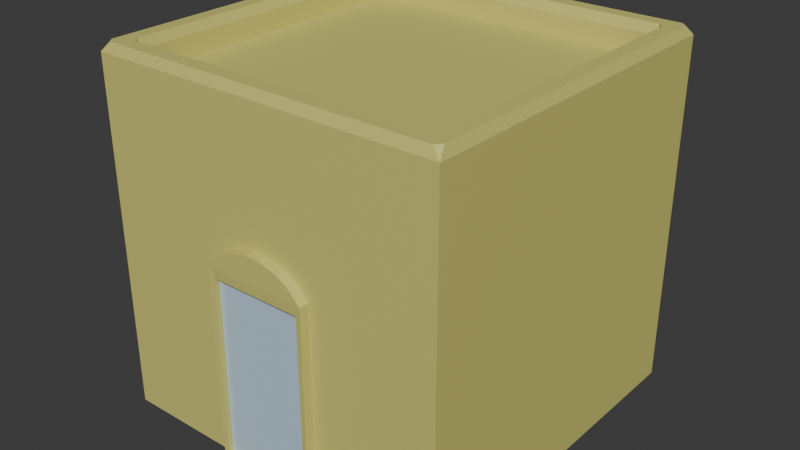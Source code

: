 # Source: house.blend  (saved by Blender 4.0.36; exported with 4.5.12 LTS)
import bpy
from mathutils import Matrix  # noqa: F401  (used for matrix-valued properties, if any)

bpy.ops.wm.read_factory_settings(use_empty=True)
scene = bpy.context.scene
scene.name = 'Scene'

# ---- collections
col_collection = bpy.data.collections.new('Collection'); scene.collection.children.link(col_collection)

# ---- materials (node trees are filled in below, after node groups)
mat_doormat = bpy.data.materials.new('doorMat')
mat_doormat.use_transparent_shadow = False
mat_material_002 = bpy.data.materials.new('Material.002')
mat_material_002.use_transparent_shadow = False

# ---- material node trees
mat_doormat.use_nodes = True; mat_doormat.node_tree.nodes.clear()
_N = mat_doormat.node_tree.nodes; _L = mat_doormat.node_tree.links
n0 = _N.new('ShaderNodeBsdfPrincipled'); n0.name = 'Principled BSDF'; n0.location = (10, 300)
n0.inputs[0].default_value = (0.5212, 0.6744, 0.8063, 1.0)
n0.inputs[3].default_value = 1.45
n1 = _N.new('ShaderNodeOutputMaterial'); n1.name = 'Material Output'; n1.location = (300, 300)
_L.new(n0.outputs[0], n1.inputs[0])
n1.is_active_output = True
mat_material_002.use_nodes = True; mat_material_002.node_tree.nodes.clear()
_N = mat_material_002.node_tree.nodes; _L = mat_material_002.node_tree.links
n0 = _N.new('ShaderNodeBsdfPrincipled'); n0.name = 'Principled BSDF'; n0.location = (10, 300)
n0.inputs[0].default_value = (0.6605, 0.6218, 0.1767, 1.0)
n0.inputs[3].default_value = 1.45
n1 = _N.new('ShaderNodeOutputMaterial'); n1.name = 'Material Output'; n1.location = (300, 300)
_L.new(n0.outputs[0], n1.inputs[0])
n1.is_active_output = True

# ---- world
world_world = bpy.data.worlds.new('World'); scene.world = world_world
world_world.use_nodes = True; world_world.node_tree.nodes.clear()
_N = world_world.node_tree.nodes; _L = world_world.node_tree.links
n0 = _N.new('ShaderNodeOutputWorld'); n0.name = 'World Output'; n0.location = (300, 300)
n1 = _N.new('ShaderNodeBackground'); n1.name = 'Background'; n1.location = (10, 300)
n1.inputs[0].default_value = (0.05088, 0.05088, 0.05088, 1.0)
_L.new(n1.outputs[0], n0.inputs[0])
n0.is_active_output = True
world_world.color = (0.05088, 0.05088, 0.05088)
world_world.use_sun_shadow = False
world_world.sun_shadow_jitter_overblur = 0.0

# ---- meshes
me_cube_001 = bpy.data.meshes.new('Cube.001')
me_cube_001.from_pydata([(-0.525, -15.98, -0.03796), (-0.525, -15.98, 1.992), (-0.525, -15.18, -0.007913), (-0.525, -15.18, 1.992), (0.525, -15.98, -0.03796), (0.525, -15.98, 1.992), (0.525, -15.18, -0.007913), (0.525, -15.18, 1.992), (-0.5828, -15.13, -0.1179), (-0.5828, -16.03, -0.0878), (-0.5828, -16.03, 2.102), (-0.5828, -15.13, 2.102), (0.5828, -15.13, -0.1179), (0.5828, -15.13, 2.102), (0.5828, -16.03, -0.0878), (0.5828, -16.03, 2.102), (-0.4581, -16.03, 2.239), (-0.4581, -15.13, 2.239), (0.4581, -15.13, 2.239), (0.4581, -16.03, 2.239), (-0.317, -16.03, 2.328), (-0.317, -15.13, 2.328), (0.317, -15.13, 2.328), (0.317, -16.03, 2.328), (-0.08184, -16.03, 2.388), (-0.08184, -15.13, 2.388), (0.08184, -15.13, 2.388), (0.08184, -16.03, 2.388), (-0.525, -15.54, -0.03796), (-0.525, -15.54, 1.992), (0.525, -15.54, 1.992), (0.525, -15.54, -0.03796)], [], [(4, 0, 9, 14), (2, 3, 7, 6), (0, 1, 10, 9), (0, 4, 31, 28), (3, 2, 8, 11), (7, 3, 11, 13), (9, 10, 11, 8), (12, 13, 15, 14), (8, 12, 14, 9), (13, 11, 17, 18), (6, 7, 13, 12), (2, 6, 12, 8), (1, 5, 15, 10), (5, 4, 14, 15), (16, 19, 23, 20), (15, 13, 18, 19), (11, 10, 16, 17), (10, 15, 19, 16), (23, 22, 26, 27), (18, 17, 21, 22), (19, 18, 22, 23), (17, 16, 20, 21), (26, 25, 24, 27), (21, 20, 24, 25), (20, 23, 27, 24), (22, 21, 25, 26), (31, 30, 29, 28), (5, 1, 29, 30), (4, 5, 30, 31), (1, 0, 28, 29)])
me_cube_001.polygons.foreach_set('material_index', [1, 0, 1, 1, 0, 0, 1, 1, 1, 0, 0, 0, 1, 1, 1, 1, 1, 1, 1, 0, 1, 1, 1, 1, 1, 0, 0, 1, 1, 1])
_uv = me_cube_001.uv_layers.new(name='UVMap')
_uv.uv.foreach_set('vector', [0.375, 0.75, 0.375, 1.0, 0.375, 1.0, 0.375, 0.75, 0.375, 0.25, 0.625, 0.25, 0.625, 0.5, 0.375, 0.5, 0.375, 1.0, 0.625, 1.0, 0.625, 1.0, 0.375, 1.0, 0.375, 1.0, 0.375, 0.75, 0.375, 0.75, 0.375, 1.0, 0.625, 0.25, 0.375, 0.25, 0.375, 0.25, 0.625, 0.25, 0.625, 0.5, 0.625, 0.25, 0.625, 0.25, 0.625, 0.5, 0.375, 0.0, 0.625, 0.0, 0.625, 0.25, 0.375, 0.25, 0.375, 0.5, 0.625, 0.5, 0.625, 0.75, 0.375, 0.75, 0.125, 0.5, 0.375, 0.5, 0.375, 0.75, 0.125, 0.75, 0.625, 0.5, 0.625, 0.25, 0.625, 0.25, 0.625, 0.5, 0.375, 0.5, 0.625, 0.5, 0.625, 0.5, 0.375, 0.5, 0.375, 0.25, 0.375, 0.5, 0.375, 0.5, 0.375, 0.25, 0.625, 1.0, 0.625, 0.75, 0.625, 0.75, 0.625, 1.0, 0.625, 0.75, 0.375, 0.75, 0.375, 0.75, 0.625, 0.75, 0.625, 1.0, 0.625, 0.75, 0.625, 0.75, 0.625, 1.0, 0.625, 0.75, 0.625, 0.5, 0.625, 0.5, 0.625, 0.75, 0.625, 0.25, 0.625, 0.0, 0.625, 0.0, 0.625, 0.25, 0.625, 1.0, 0.625, 0.75, 0.625, 0.75, 0.625, 1.0, 0.625, 0.75, 0.625, 0.5, 0.625, 0.5, 0.625, 0.75, 0.625, 0.5, 0.625, 0.25, 0.625, 0.25, 0.625, 0.5, 0.625, 0.75, 0.625, 0.5, 0.625, 0.5, 0.625, 0.75, 0.625, 0.25, 0.625, 0.0, 0.625, 0.0, 0.625, 0.25, 0.625, 0.5, 0.875, 0.5, 0.875, 0.75, 0.625, 0.75, 0.625, 0.25, 0.625, 0.0, 0.625, 0.0, 0.625, 0.25, 0.625, 1.0, 0.625, 0.75, 0.625, 0.75, 0.625, 1.0, 0.625, 0.5, 0.625, 0.25, 0.625, 0.25, 0.625, 0.5, 0.375, 0.75, 0.625, 0.75, 0.625, 1.0, 0.375, 1.0, 0.625, 0.75, 0.625, 1.0, 0.625, 1.0, 0.625, 0.75, 0.375, 0.75, 0.625, 0.75, 0.625, 0.75, 0.375, 0.75, 0.625, 1.0, 0.375, 1.0, 0.375, 1.0, 0.625, 1.0])
me_cube_001.materials.append(mat_doormat)
me_cube_001.materials.append(mat_material_002)
me_cube_001.update()
me_cube_002 = bpy.data.meshes.new('Cube.002')
me_cube_002.from_pydata([(-1.748, -1.748, 3.485), (-1.748, -1.748, 3.729), (-1.748, 1.748, 3.485), (-1.748, 1.748, 3.729), (1.748, -1.748, 3.485), (1.748, -1.748, 3.729), (1.748, 1.748, 3.485), (1.748, 1.748, 3.729)], [], [(0, 1, 3, 2), (2, 3, 7, 6), (6, 7, 5, 4), (4, 5, 1, 0), (2, 6, 4, 0), (7, 3, 1, 5)])
_uv = me_cube_002.uv_layers.new(name='UVMap')
_uv.uv.foreach_set('vector', [0.375, 0.0, 0.625, 0.0, 0.625, 0.25, 0.375, 0.25, 0.375, 0.25, 0.625, 0.25, 0.625, 0.5, 0.375, 0.5, 0.375, 0.5, 0.625, 0.5, 0.625, 0.75, 0.375, 0.75, 0.375, 0.75, 0.625, 0.75, 0.625, 1.0, 0.375, 1.0, 0.125, 0.5, 0.375, 0.5, 0.375, 0.75, 0.125, 0.75, 0.625, 0.5, 0.875, 0.5, 0.875, 0.75, 0.625, 0.75])
me_cube_002.materials.append(mat_material_002)
me_cube_002.update()
me_cube = bpy.data.meshes.new('Cube')
me_cube.from_pydata([(1.0, 1.0, 0.0), (1.0, -1.0, 0.0), (-1.0, 1.0, 0.0), (-1.0, -1.0, 0.0), (0.8748, -0.8748, 0.0), (-0.8748, -0.8748, 0.0), (0.8748, 0.8748, 0.0), (-0.8748, 0.8748, 0.0), (0.9784, 0.9478, 2.03), (1.0, 1.0, 1.978), (0.9478, 0.9784, 2.03), (0.9478, -0.9784, 2.03), (1.0, -1.0, 1.978), (0.9784, -0.9478, 2.03), (-0.9784, 0.9478, 2.03), (-0.9478, 0.9784, 2.03), (-1.0, 1.0, 1.978), (-0.9478, -0.9784, 2.03), (-0.9784, -0.9478, 2.03), (-1.0, -1.0, 1.978), (0.8659, -0.8964, 2.03), (0.8964, -0.8659, 2.03), (0.8748, -0.8748, 1.978), (-0.8748, -0.8748, 1.978), (-0.8964, -0.8659, 2.03), (-0.8659, -0.8964, 2.03), (0.8964, 0.8659, 2.03), (0.8659, 0.8964, 2.03), (0.8748, 0.8748, 1.978), (-0.8748, 0.8748, 1.978), (-0.8659, 0.8964, 2.03), (-0.8964, 0.8659, 2.03)], [], [(13, 8, 26, 21), (17, 11, 20, 25), (14, 18, 24, 31), (2, 0, 1, 3), (10, 15, 30, 27), (0, 9, 12, 1), (3, 19, 16, 2), (23, 22, 4, 5), (1, 12, 19, 3), (6, 7, 5, 4), (29, 23, 5, 7), (28, 29, 7, 6), (22, 28, 6, 4), (8, 9, 10), (11, 12, 13), (14, 15, 16), (17, 18, 19), (20, 21, 22), (23, 24, 25), (26, 27, 28), (29, 30, 31), (11, 17, 19, 12), (8, 13, 12, 9), (18, 14, 16, 19), (15, 10, 9, 16), (22, 23, 25, 20), (28, 22, 21, 26), (23, 29, 31, 24), (29, 28, 27, 30), (14, 31, 30, 15), (26, 8, 10, 27), (13, 21, 20, 11), (24, 18, 17, 25), (2, 16, 9, 0)])
_uv = me_cube.uv_layers.new(name='UVMap')
_uv.uv.foreach_set('vector', [0.625, 0.7461, 0.625, 0.5039, 0.625, 0.504, 0.625, 0.746, 0.625, 0.9961, 0.625, 0.7539, 0.625, 0.754, 0.625, 0.996, 0.625, 0.2461, 0.625, 0.003868, 0.625, 0.004007, 0.625, 0.246, 0.125, 0.5, 0.375, 0.5, 0.375, 0.75, 0.125, 0.75, 0.625, 0.4961, 0.625, 0.2539, 0.625, 0.254, 0.625, 0.496, 0.375, 0.5, 0.6223, 0.5, 0.6223, 0.75, 0.375, 0.75, 0.375, 0.0, 0.6223, 0.0, 0.6223, 0.25, 0.375, 0.25, 0.625, 1.0, 0.625, 0.75, 0.625, 0.75, 0.625, 1.0, 0.375, 0.75, 0.6223, 0.75, 0.6223, 1.0, 0.375, 1.0, 0.625, 0.5, 0.875, 0.5, 0.875, 0.75, 0.625, 0.75, 0.625, 0.25, 0.625, 0.0, 0.625, 0.0, 0.625, 0.25, 0.625, 0.5, 0.625, 0.25, 0.625, 0.25, 0.625, 0.5, 0.625, 0.75, 0.625, 0.5, 0.625, 0.5, 0.625, 0.75, 0.625, 0.5039, 0.6223, 0.5, 0.625, 0.4961, 0.625, 0.7539, 0.6223, 0.75, 0.625, 0.7461, 0.625, 0.2461, 0.625, 0.2539, 0.6223, 0.25, 0.625, 0.0, 0.625, 0.003868, 0.625, 0.0, 0.625, 0.754, 0.625, 0.746, 0.625, 0.75, 0.625, 0.0, 0.625, 0.004007, 0.625, 0.0, 0.625, 0.504, 0.625, 0.496, 0.625, 0.5, 0.625, 0.25, 0.625, 0.254, 0.625, 0.246, 0.625, 0.7539, 0.625, 0.9961, 0.6223, 1.0, 0.6223, 0.75, 0.625, 0.5039, 0.625, 0.7461, 0.6223, 0.75, 0.6223, 0.5, 0.625, 0.003868, 0.625, 0.2461, 0.6223, 0.25, 0.6223, 0.0, 0.625, 0.2539, 0.625, 0.4961, 0.6223, 0.5, 0.6223, 0.25, 0.625, 0.75, 0.625, 1.0, 0.625, 0.996, 0.625, 0.754, 0.625, 0.5, 0.625, 0.75, 0.625, 0.746, 0.625, 0.504, 0.625, 0.0, 0.625, 0.25, 0.625, 0.246, 0.625, 0.004007, 0.625, 0.25, 0.625, 0.5, 0.625, 0.496, 0.625, 0.254, 0.625, 0.2461, 0.625, 0.246, 0.625, 0.254, 0.625, 0.2539, 0.625, 0.504, 0.625, 0.5039, 0.625, 0.4961, 0.625, 0.496, 0.625, 0.7461, 0.625, 0.746, 0.625, 0.754, 0.625, 0.7539, 0.625, 0.004007, 0.625, 0.003868, 0.625, 0.0, 0.625, 0.0, 0.375, 0.25, 0.6223, 0.25, 0.6223, 0.5, 0.375, 0.5])
me_cube.materials.append(mat_material_002)
me_cube.use_mirror_vertex_groups = False
me_cube.update()

# ---- objects
ob_cube_001 = bpy.data.objects.new('Cube.001', me_cube_001)
ob_cube_002 = bpy.data.objects.new('Cube.002', me_cube_002)
ob_cube = bpy.data.objects.new('Cube', me_cube)

# ---- transforms, parenting, visibility, modifiers, constraints
ob_cube_001.location = (0.0, -0.08216, 0.1181)
ob_cube_001.scale = (1.0, 0.1264, 1.0)
ob_cube_002.location = (0.0, 0.0, 0.0)
ob_cube.location = (0.0, 0.0, 0.0)
ob_cube.scale = (2.0, 2.0, 2.0)
ob_cube.lock_rotations_4d = False
ob_cube.empty_display_type = 'ARROWS'
ob_cube.lineart.crease_threshold = 0.0

# ---- collection membership
scene.collection.objects.link(ob_cube_001)
scene.collection.objects.link(ob_cube_002)
col_collection.objects.link(ob_cube)

# ---- scene / render settings (as saved in the file)
scene.frame_start = 1; scene.frame_end = 250; scene.frame_set(1)
scene.render.engine = 'BLENDER_EEVEE_NEXT'
scene.cycles.sampling_pattern = 'TABULATED_SOBOL'
bpy.context.view_layer.update()

# ---- added for rendering (the .blend has no active camera and no usable light): camera, sun
cam_auto = bpy.data.cameras.new('AutoCamera')
cam_auto.lens = 50.0
cam_auto.sensor_width = 36.0
cam_auto.clip_end = 1000.0
ob_auto_camera = bpy.data.objects.new('AutoCamera', cam_auto)
scene.collection.objects.link(ob_auto_camera)
ob_auto_camera.location = (6.49955, -7.85326, 7.22917)
ob_auto_camera.rotation_euler = (1.09748, -7.21219e-08, 0.694738)
scene.camera = ob_auto_camera
light_auto_sun = bpy.data.lights.new('AutoSun', 'SUN')
light_auto_sun.energy = 3.0
light_auto_sun.angle = 0.0523599
ob_auto_sun = bpy.data.objects.new('AutoSun', light_auto_sun)
scene.collection.objects.link(ob_auto_sun)
ob_auto_sun.rotation_euler = (0.872665, 0.174533, 0.523599)
bpy.context.view_layer.update()
